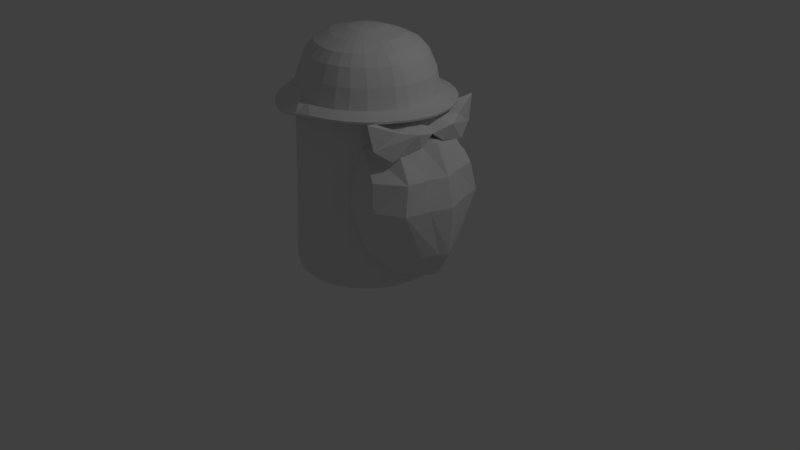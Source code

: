 # Source: Jagtss.blend  (saved by Blender 2.78.0; exported with 4.5.12 LTS)
import bpy
from mathutils import Matrix  # noqa: F401  (used for matrix-valued properties, if any)

bpy.ops.wm.read_factory_settings(use_empty=True)
scene = bpy.context.scene
scene.name = 'Scene'

# ---- collections
col_collection_1 = bpy.data.collections.new('Collection 1'); scene.collection.children.link(col_collection_1)
col_collection_10 = bpy.data.collections.new('Collection 10'); scene.collection.children.link(col_collection_10)

# ---- materials (node trees are filled in below, after node groups)
mat_material = bpy.data.materials.new('Material')
mat_material.alpha_threshold = 0.0
mat_material.use_transparent_shadow = False
mat_material.roughness = 0.5
mat_material.line_color = (0.0, 0.0, 0.0, 1.0)

# ---- material node trees

# ---- world
world_world = bpy.data.worlds.new('World'); scene.world = world_world
world_world.color = (0.05088, 0.05088, 0.05088)
world_world.use_sun_shadow = False
world_world.sun_shadow_jitter_overblur = 0.0
world_world.cycles.sampling_method = 'MANUAL'

# ---- cameras
cam_camera = bpy.data.cameras.new('Camera')
cam_camera.clip_end = 100.0
cam_camera.lens = 35.0
cam_camera.sensor_width = 32.0
cam_camera.sensor_height = 18.0
cam_camera.ortho_scale = 7.314
cam_camera.dof.focus_distance = 0.0
cam_camera.dof.aperture_fstop = 128.0

# ---- lights
light_lamp = bpy.data.lights.new('Lamp', 'POINT')
light_lamp.transmission_factor = 0.0
light_lamp.cutoff_distance = 30.0
light_lamp.energy = 100.0
light_lamp.shadow_buffer_clip_start = 1.001
light_lamp.shadow_soft_size = 0.1
light_lamp.shadow_maximum_resolution = 0.006
light_lamp.use_absolute_resolution = True

# ---- meshes
me_cube_001 = bpy.data.meshes.new('Cube.001')
me_cube_001.from_pydata([(0.9593, 0.7484, 1.881), (1.161, 0.262, 2.007), (0.8038, 0.4542, 2.096), (0.9593, -2.98e-08, 2.137), (1.05, 0.4668, 2.043), (1.101, -2.98e-08, 1.937), (1.101, 0.1646, 1.822), (1.035, 0.5451, 1.725), (0.937, 0.8103, 2.194)], [], [(1, 0, 4), (0, 2, 8), (3, 4, 2), (3, 1, 4), (3, 5, 1), (5, 6, 1), (3, 2, 5), (1, 6, 7), (2, 0, 7), (6, 5, 2), (1, 7, 0), (2, 7, 6), (0, 8, 4), (8, 2, 4)])
me_cube_001.use_remesh_preserve_volume = False
me_cube_001.use_remesh_preserve_attributes = False
me_cube_001.use_mirror_vertex_groups = False
me_cube_001.update()
me_cube = bpy.data.meshes.new('Cube')
me_cube.from_pydata([(0.4382, 0.9565, 0.1699), (0.2228, 1.019, 0.1699), (-0.001281, 1.04, 0.1414), (0.6367, 0.8549, 0.1699), (0.8108, 0.7181, 0.1699), (0.9536, 0.5514, 0.1699), (1.06, 0.3612, 0.1699), (1.119, 0.1755, 0.1699), (1.147, -4.768e-07, 0.1699), (-1.15, 4.768e-07, 0.09663), (-1.115, 0.1961, 0.09663), (-1.062, 0.3612, 0.09663), (-0.9561, 0.5514, 0.09663), (-0.8133, 0.7181, 0.09663), (-0.6393, 0.8549, 0.09663), (-0.4408, 0.9565, 0.09663), (-0.2253, 1.019, 0.09663), (0.3661, 0.7993, 0.224), (0.186, 0.8518, 0.224), (-0.001281, 0.8524, 0.24), (0.5142, 0.7101, 0.224), (0.6683, 0.5715, 0.224), (0.7604, 0.4328, 0.224), (0.8421, 0.2982, 0.224), (0.883, 0.148, 0.224), (0.8889, 1.192e-07, 0.224), (-0.927, 8.345e-07, 0.2963), (-0.8973, 0.1641, 0.2952), (-0.8406, 0.2847, 0.2952), (-0.7637, 0.4162, 0.2952), (-0.6714, 0.536, 0.2952), (-0.5224, 0.646, 0.2952), (-0.3687, 0.7411, 0.2952), (-0.1886, 0.8096, 0.2952), (0.1067, 0.2023, 0.95), (0.07132, 0.2165, 0.95), (0.03234, 0.2205, 0.95), (0.1387, 0.1823, 0.95), (0.1723, 0.148, 0.95), (0.1949, 0.1112, 0.95), (0.2065, 0.0732, 0.95), (0.2115, 0.03509, 0.95), (0.8445, 0.0, 0.4664), (-0.8601, 0.0, 0.4748), (-0.2006, 0.04213, 0.95), (-0.1957, 0.06975, 0.95), (-0.1798, 0.1085, 0.95), (-0.1452, 0.1522, 0.95), (-0.1071, 0.1782, 0.95), (-0.0598, 0.2023, 0.95), (-0.01308, 0.2154, 0.95), (0.3613, 0.7402, 0.4664), (0.1821, 0.7888, 0.4664), (-0.001342, 0.7875, 0.4687), (0.5013, 0.6641, 0.4664), (0.6375, 0.5365, 0.465), (0.7246, 0.4095, 0.4648), (0.7988, 0.2797, 0.4664), (0.8369, 0.1457, 0.4664), (-0.8293, 0.1486, 0.4742), (0.2166, 3.874e-07, 0.95), (-0.7859, 0.2697, 0.4742), (-0.2036, -3.874e-07, 0.95), (-0.7149, 0.392, 0.4742), (-0.6188, 0.5064, 0.4742), (-0.4784, 0.6153, 0.4742), (-0.3414, 0.7001, 0.4742), (-0.1692, 0.7603, 0.4742), (0.7453, 1.49e-07, 0.6699), (-0.7473, -1.49e-07, 0.677), (0.3199, 0.6682, 0.6697), (0.1674, 0.7096, 0.6695), (0.008211, 0.7085, 0.6717), (0.4389, 0.6036, 0.6698), (0.56, 0.4901, 0.6685), (0.6404, 0.3728, 0.6683), (0.7087, 0.2533, 0.67), (0.7424, 0.1347, 0.67), (-0.7367, 0.1304, 0.6766), (-0.697, 0.2409, 0.6766), (-0.6328, 0.3519, 0.6767), (-0.5468, 0.4542, 0.6768), (-0.4175, 0.5544, 0.6768), (-0.2941, 0.6309, 0.6769), (-0.1414, 0.6842, 0.6771), (0.6333, 2.682e-07, 0.7929), (-0.6295, -2.682e-07, 0.7986), (0.272, 0.5701, 0.7924), (0.1504, 0.6037, 0.7921), (0.01928, 0.6035, 0.7941), (0.3768, 0.5165, 0.7926), (0.4701, 0.4246, 0.7915), (0.5428, 0.3302, 0.7913), (0.6043, 0.2226, 0.793), (0.6327, 0.1109, 0.793), (-0.6277, 0.114, 0.7983), (-0.5941, 0.2077, 0.7984), (-0.5375, 0.3053, 0.7985), (-0.4633, 0.3936, 0.7987), (-0.347, 0.4838, 0.7988), (-0.2392, 0.539, 0.799), (-0.1093, 0.5797, 0.7993), (0.4795, 3.278e-07, 0.8821), (-0.4744, -3.278e-07, 0.8859), (0.1975, 0.4115, 0.8812), (0.1179, 0.4272, 0.881), (0.03278, 0.4299, 0.8825), (0.2703, 0.3758, 0.8816), (0.3414, 0.3135, 0.8809), (0.3933, 0.2362, 0.8807), (0.4433, 0.1542, 0.8818), (0.4723, 0.07779, 0.8823), (-0.4598, 0.07765, 0.8858), (-0.4223, 0.1549, 0.886), (-0.3737, 0.2223, 0.8862), (-0.3177, 0.2792, 0.8864), (-0.232, 0.3471, 0.8868), (-0.1513, 0.3903, 0.8871), (-0.06376, 0.4153, 0.8865), (0.013, 0.0, 0.9724), (0.4331, 0.9579, 0.1445), (0.2177, 1.021, 0.1445), (-0.006332, 1.042, 0.116), (0.6317, 0.8563, 0.1445), (0.8057, 0.7195, 0.1445), (0.9485, 0.5528, 0.1445), (1.055, 0.3626, 0.1445), (1.113, 0.1769, 0.1445), (1.142, 0.001398, 0.1445), (-1.155, 0.001399, 0.07129), (-1.12, 0.1975, 0.07129), (-1.067, 0.3626, 0.07129), (-0.9612, 0.5528, 0.07129), (-0.8184, 0.7195, 0.07129), (-0.6443, 0.8563, 0.07129), (-0.4458, 0.9579, 0.07129), (-0.2304, 1.021, 0.07129), (0.3084, 0.6438, 0.2568), (0.1548, 0.6884, 0.2595), (-0.00627, 0.7036, 0.2381), (0.4494, 0.5717, 0.2567), (0.5718, 0.4754, 0.2567), (0.6711, 0.3595, 0.2566), (0.7442, 0.2285, 0.2567), (0.7744, 0.1054, 0.2568), (1.142, 0.001398, 0.1445), (-1.155, 0.001399, 0.07129), (-0.7902, 0.1234, 0.2061), (-0.7569, 0.2285, 0.2062), (-0.6838, 0.3595, 0.2062), (-0.5844, 0.4754, 0.2062), (-0.462, 0.5717, 0.2061), (-0.3211, 0.6438, 0.206), (-0.1674, 0.6883, 0.202), (0.4331, 0.9579, 0.1445), (0.2177, 1.021, 0.1445), (-0.006332, 1.042, 0.116), (0.6317, 0.8563, 0.1445), (0.8057, 0.7195, 0.1445), (0.9485, 0.5528, 0.1445), (1.055, 0.3626, 0.1445), (1.113, 0.1769, 0.1445), (-1.12, 0.1975, 0.07129), (1.084, 0.0, 0.1422), (-1.067, 0.3626, 0.07129), (-1.096, 0.0, 0.07377), (-0.9612, 0.5528, 0.07129), (-0.8184, 0.7195, 0.07129), (-0.6443, 0.8563, 0.07129), (-0.4458, 0.9579, 0.07129), (-0.2304, 1.021, 0.07129), (-0.005867, 0.0, 0.7328), (0.4148, 0.9117, 0.1437), (0.2084, 0.9716, 0.1441), (-0.006331, 0.9919, 0.116), (0.6048, 0.8144, 0.1434), (0.7712, 0.6835, 0.1431), (0.9077, 0.5243, 0.1428), (1.009, 0.3429, 0.1426), (1.065, 0.1654, 0.1425), (-1.071, 0.1856, 0.07325), (0.7732, 0.0, 0.256), (-1.022, 0.3429, 0.07315), (-0.8076, 0.0, 0.2063), (-0.9203, 0.5243, 0.07294), (-0.7839, 0.6835, 0.07267), (-0.6175, 0.8144, 0.07235), (-0.4274, 0.9117, 0.072), (-0.2211, 0.9716, 0.07162)], [], [(10, 9, 26, 27), (11, 10, 27, 28), (12, 11, 28, 29), (0, 1, 18, 17), (13, 12, 29, 30), (1, 2, 19, 18), (14, 13, 30, 31), (3, 0, 17, 20), (15, 14, 31, 32), (4, 3, 20, 21), (16, 15, 32, 33), (5, 4, 21, 22), (2, 16, 33, 19), (6, 5, 22, 23), (7, 6, 23, 24), (8, 7, 24, 25), (33, 32, 66, 67), (25, 24, 58, 42), (17, 18, 52, 51), (19, 33, 67, 53), (27, 26, 43, 59), (18, 19, 53, 52), (28, 27, 59, 61), (20, 17, 51, 54), (29, 28, 61, 63), (21, 20, 54, 55), (30, 29, 63, 64), (22, 21, 55, 56), (31, 30, 64, 65), (23, 22, 56, 57), (32, 31, 65, 66), (24, 23, 57, 58), (40, 119, 41), (71, 70, 51, 52), (72, 71, 52, 53), (70, 73, 54, 51), (73, 74, 55, 54), (74, 75, 56, 55), (75, 76, 57, 56), (76, 77, 58, 57), (77, 68, 42, 58), (78, 79, 61, 59), (79, 80, 63, 61), (80, 81, 64, 63), (81, 82, 65, 64), (82, 83, 66, 65), (83, 84, 67, 66), (84, 72, 53, 67), (88, 87, 70, 71), (89, 88, 71, 72), (87, 90, 73, 70), (90, 91, 74, 73), (91, 92, 75, 74), (92, 93, 76, 75), (93, 94, 77, 76), (94, 85, 68, 77), (95, 96, 79, 78), (96, 97, 80, 79), (97, 98, 81, 80), (98, 99, 82, 81), (99, 100, 83, 82), (100, 101, 84, 83), (101, 89, 72, 84), (105, 104, 87, 88), (106, 105, 88, 89), (104, 107, 90, 87), (107, 108, 91, 90), (108, 109, 92, 91), (109, 110, 93, 92), (110, 111, 94, 93), (111, 102, 85, 94), (103, 112, 95, 86), (112, 113, 96, 95), (113, 114, 97, 96), (114, 115, 98, 97), (115, 116, 99, 98), (116, 117, 100, 99), (117, 118, 101, 100), (118, 106, 89, 101), (39, 119, 40), (35, 34, 104, 105), (36, 35, 105, 106), (34, 37, 107, 104), (37, 38, 108, 107), (38, 39, 109, 108), (39, 40, 110, 109), (40, 41, 111, 110), (41, 60, 102, 111), (62, 44, 112, 103), (44, 45, 113, 112), (45, 46, 114, 113), (46, 47, 115, 114), (47, 48, 116, 115), (48, 49, 117, 116), (49, 50, 118, 117), (50, 36, 106, 118), (119, 39, 38), (41, 119, 60), (119, 38, 37), (119, 37, 34), (119, 34, 35), (119, 35, 36), (119, 36, 50), (119, 50, 49), (119, 49, 48), (119, 48, 47), (119, 47, 46), (119, 46, 45), (119, 45, 44), (119, 44, 62), (78, 69, 86, 95), (43, 69, 78, 59), (13, 14, 134, 133), (5, 6, 126, 125), (14, 15, 135, 134), (6, 7, 127, 126), (15, 16, 136, 135), (7, 8, 128, 127), (1, 0, 120, 121), (16, 2, 122, 136), (9, 10, 130, 129), (2, 1, 121, 122), (10, 11, 131, 130), (0, 3, 123, 120), (11, 12, 132, 131), (3, 4, 124, 123), (12, 13, 133, 132), (4, 5, 125, 124), (123, 124, 158, 157), (132, 133, 167, 166), (124, 125, 159, 158), (133, 134, 168, 167), (125, 126, 160, 159), (134, 135, 169, 168), (126, 127, 161, 160), (135, 136, 170, 169), (127, 128, 145, 161), (121, 120, 154, 155), (136, 122, 156, 170), (129, 130, 162, 146), (122, 121, 155, 156), (130, 131, 164, 162), (120, 123, 157, 154), (131, 132, 166, 164), (172, 173, 155, 154), (173, 174, 156, 155), (175, 172, 154, 157), (176, 175, 157, 158), (177, 176, 158, 159), (178, 177, 159, 160), (179, 178, 160, 161), (163, 179, 161, 145), (180, 165, 146, 162), (182, 180, 162, 164), (184, 182, 164, 166), (185, 184, 166, 167), (186, 185, 167, 168), (187, 186, 168, 169), (188, 187, 169, 170), (174, 188, 170, 156), (144, 181, 171), (143, 144, 171), (142, 143, 171), (141, 142, 171), (140, 141, 171), (137, 140, 171), (138, 137, 171), (139, 138, 171), (153, 139, 171), (152, 153, 171), (151, 152, 171), (150, 151, 171), (149, 150, 171), (148, 149, 171), (147, 148, 171), (137, 138, 173, 172), (138, 139, 174, 173), (140, 137, 172, 175), (141, 140, 175, 176), (142, 141, 176, 177), (143, 142, 177, 178), (144, 143, 178, 179), (147, 183, 165, 180), (148, 147, 180, 182), (149, 148, 182, 184), (150, 149, 184, 185), (151, 150, 185, 186), (152, 151, 186, 187), (153, 152, 187, 188), (139, 153, 188, 174), (183, 147, 171), (181, 144, 179, 163)])
_k = set([(0, 1), (0, 3), (1, 2), (2, 16), (3, 4), (4, 5), (5, 6), (6, 7), (7, 8), (9, 10), (10, 11), (11, 12), (12, 13), (13, 14), (14, 15), (15, 16), (17, 18), (17, 20), (18, 19), (19, 33), (20, 21), (21, 22), (22, 23), (23, 24), (24, 25), (26, 27), (27, 28), (28, 29), (29, 30), (30, 31), (31, 32), (32, 33), (120, 121), (120, 123), (121, 122), (122, 136), (123, 124), (124, 125), (125, 126), (126, 127), (127, 128), (129, 130), (130, 131), (131, 132), (132, 133), (133, 134), (134, 135), (135, 136), (137, 138), (137, 140), (138, 139), (139, 153), (140, 141), (141, 142), (142, 143), (143, 144), (145, 161), (146, 162), (147, 148), (148, 149), (149, 150), (150, 151), (151, 152), (152, 153), (154, 155), (154, 157), (155, 156), (156, 170), (157, 158), (158, 159), (159, 160), (160, 161), (162, 164), (163, 179), (164, 166), (165, 180), (166, 167), (167, 168), (168, 169), (169, 170), (172, 173), (172, 175), (173, 174), (174, 188), (175, 176), (176, 177), (177, 178), (178, 179), (180, 182), (182, 184), (184, 185), (185, 186), (186, 187), (187, 188)])
me_cube.attributes.new('sharp_edge', 'BOOLEAN', 'EDGE').data.foreach_set('value', [ (min(e.vertices), max(e.vertices)) in _k for e in me_cube.edges])
me_cube.materials.append(mat_material)
me_cube.use_remesh_preserve_volume = False
me_cube.use_remesh_preserve_attributes = False
me_cube.use_mirror_vertex_groups = False
me_cube.update()
me_cylinder_001 = bpy.data.meshes.new('Cylinder.001')
me_cylinder_001.from_pydata([(-1.017e-07, 1.086, -1.708), (-6.348e-08, 1.019, 1.023), (0.2118, 1.065, -1.708), (0.1989, 0.9997, 1.023), (0.4155, 1.003, -1.708), (0.3901, 0.9417, 1.023), (0.6031, 0.9027, -1.708), (0.5663, 0.8475, 1.023), (0.7677, 0.7677, -1.708), (0.7208, 0.7208, 1.023), (0.9027, 0.6031, -1.708), (0.8475, 0.5663, 1.023), (1.003, 0.4155, -1.708), (0.9417, 0.3901, 1.023), (1.065, 0.2118, -1.708), (0.9997, 0.1989, 1.023), (1.086, -6.619e-07, -1.708), (1.019, -2.348e-07, 1.023), (1.065, -0.2118, -1.708), (0.9997, -0.1989, 1.023), (1.003, -0.4155, -1.708), (0.9417, -0.3901, 1.023), (0.9027, -0.6031, -1.708), (0.8475, -0.5663, 1.023), (0.7677, -0.7677, -1.708), (0.7208, -0.7208, 1.023), (0.6031, -0.9027, -1.708), (0.5663, -0.8475, 1.023), (0.4155, -1.003, -1.708), (0.3901, -0.9417, 1.023), (0.2118, -1.065, -1.708), (0.1989, -0.9997, 1.023), (-4.261e-07, -1.086, -1.708), (-3.956e-07, -1.019, 1.023), (-0.2118, -1.065, -1.708), (-0.1989, -0.9997, 1.023), (-0.4155, -1.003, -1.708), (-0.3901, -0.9417, 1.023), (-0.6031, -0.9027, -1.708), (-0.5663, -0.8475, 1.023), (-0.7677, -0.7677, -1.708), (-0.7208, -0.7208, 1.023), (-0.9027, -0.6031, -1.708), (-0.8475, -0.5663, 1.023), (-1.003, -0.4155, -1.708), (-0.9417, -0.3901, 1.023), (-1.065, -0.2118, -1.708), (-0.9997, -0.1989, 1.023), (-1.086, 2.91e-07, -1.708), (-1.019, 6.724e-07, 1.023), (-1.065, 0.2118, -1.708), (-0.9997, 0.1989, 1.023), (-1.003, 0.4155, -1.708), (-0.9417, 0.3901, 1.023), (-0.9027, 0.6031, -1.708), (-0.8475, 0.5663, 1.023), (-0.7677, 0.7677, -1.708), (-0.7208, 0.7208, 1.023), (-0.6031, 0.9027, -1.708), (-0.5663, 0.8475, 1.023), (-0.4155, 1.003, -1.708), (-0.3901, 0.9417, 1.023), (-0.2118, 1.065, -1.708), (-0.1989, 0.9997, 1.023), (-6.099e-08, 1.115, -1.623), (0.2176, 1.094, -1.623), (0.4269, 1.031, -1.623), (0.6197, 0.9275, -1.623), (0.7887, 0.7887, -1.623), (0.9275, 0.6197, -1.623), (1.031, 0.4269, -1.623), (1.094, 0.2176, -1.623), (1.115, -6.496e-07, -1.623), (1.094, -0.2176, -1.623), (1.031, -0.4269, -1.623), (0.9275, -0.6197, -1.623), (0.7887, -0.7887, -1.623), (0.6197, -0.9275, -1.623), (0.4269, -1.031, -1.623), (0.2176, -1.094, -1.623), (-4.244e-07, -1.115, -1.623), (-0.2176, -1.094, -1.623), (-0.4269, -1.031, -1.623), (-0.6197, -0.9275, -1.623), (-0.7887, -0.7887, -1.623), (-0.9275, -0.6197, -1.623), (-1.031, -0.4269, -1.623), (-1.094, -0.2176, -1.623), (-1.115, 3.432e-07, -1.623), (-1.094, 0.2176, -1.623), (-1.031, 0.4269, -1.623), (-0.9275, 0.6197, -1.623), (-0.7887, 0.7887, -1.623), (-0.6197, 0.9275, -1.623), (-0.4269, 1.031, -1.623), (-0.2176, 1.094, -1.623)], [], [(64, 1, 3, 65), (65, 3, 5, 66), (66, 5, 7, 67), (67, 7, 9, 68), (68, 9, 11, 69), (69, 11, 13, 70), (70, 13, 15, 71), (71, 15, 17, 72), (72, 17, 19, 73), (73, 19, 21, 74), (74, 21, 23, 75), (75, 23, 25, 76), (76, 25, 27, 77), (77, 27, 29, 78), (78, 29, 31, 79), (79, 31, 33, 80), (80, 33, 35, 81), (81, 35, 37, 82), (82, 37, 39, 83), (83, 39, 41, 84), (84, 41, 43, 85), (85, 43, 45, 86), (86, 45, 47, 87), (87, 47, 49, 88), (88, 49, 51, 89), (89, 51, 53, 90), (90, 53, 55, 91), (91, 55, 57, 92), (92, 57, 59, 93), (93, 59, 61, 94), (3, 1, 63, 61, 59, 57, 55, 53, 51, 49, 47, 45, 43, 41, 39, 37, 35, 33, 31, 29, 27, 25, 23, 21, 19, 17, 15, 13, 11, 9, 7, 5), (94, 61, 63, 95), (95, 63, 1, 64), (0, 2, 4, 6, 8, 10, 12, 14, 16, 18, 20, 22, 24, 26, 28, 30, 32, 34, 36, 38, 40, 42, 44, 46, 48, 50, 52, 54, 56, 58, 60, 62), (2, 0, 64, 65), (4, 2, 65, 66), (6, 4, 66, 67), (8, 6, 67, 68), (10, 8, 68, 69), (12, 10, 69, 70), (14, 12, 70, 71), (16, 14, 71, 72), (18, 16, 72, 73), (20, 18, 73, 74), (22, 20, 74, 75), (24, 22, 75, 76), (26, 24, 76, 77), (28, 26, 77, 78), (30, 28, 78, 79), (32, 30, 79, 80), (34, 32, 80, 81), (36, 34, 81, 82), (38, 36, 82, 83), (40, 38, 83, 84), (42, 40, 84, 85), (44, 42, 85, 86), (46, 44, 86, 87), (48, 46, 87, 88), (50, 48, 88, 89), (52, 50, 89, 90), (54, 52, 90, 91), (56, 54, 91, 92), (58, 56, 92, 93), (60, 58, 93, 94), (62, 60, 94, 95), (0, 62, 95, 64)])
me_cylinder_001.use_remesh_preserve_volume = False
me_cylinder_001.use_remesh_preserve_attributes = False
me_cylinder_001.use_mirror_vertex_groups = False
me_cylinder_001.update()
me_cube_002 = bpy.data.meshes.new('Cube.002')
me_cube_002.from_pydata([(0.9351, 0.536, 0.548), (1.4, 0.0, 0.548), (0.4428, 0.4403, 0.498), (0.4542, 0.4909, 1.806), (0.9275, 0.7372, 1.499), (0.4125, 0.508, 1.499), (0.6301, 0.6015, 1.782), (1.357, 0.0, 1.499), (1.285, 0.1976, 1.499), (1.24, 0.4965, 1.499), (0.948, 0.758, 1.152), (0.4186, 0.5791, 1.152), (1.443, 0.0, 1.152), (1.351, 0.2658, 1.152), (1.274, 0.5667, 1.152), (1.34, 0.1052, 0.548), (1.252, 0.2961, 0.548), (1.168, 0.0, 1.854), (1.082, 0.1434, 1.825), (1.02, 0.428, 1.806), (0.8519, 0.3597, 0.2064), (1.215, 0.0, 0.2064), (1.06, 0.1462, 0.2064), (0.5904, 0.7183, 1.499), (0.9349, 0.0, 0.07478), (0.6223, 0.8136, 1.152), (0.6825, 0.6452, 0.548), (0.451, 0.0, 0.448), (0.496, 0.0, 1.854), (0.4797, 0.0, 1.499), (0.4894, 0.0, 1.152), (0.626, 0.0, 0.2532), (0.5085, 0.1895, 1.499), (0.5164, 0.176, 1.825), (0.4673, 0.2328, 0.448), (0.5236, 0.2305, 1.152), (0.7098, 0.1989, 0.2317), (0.7941, 0.1511, 1.9), (0.7606, 0.4681, 1.88), (0.7955, 0.0, 1.928)], [], [(23, 25, 11, 5), (14, 16, 0, 10), (10, 4, 9, 14), (8, 13, 14, 9), (14, 13, 15, 16), (1, 15, 13, 12), (8, 7, 12, 13), (9, 4, 6, 19), (7, 8, 18, 17), (23, 5, 3, 6), (8, 9, 19, 18), (15, 1, 21), (16, 15, 21, 22), (0, 16, 22, 20), (4, 23, 6), (4, 10, 25, 23), (0, 26, 25, 10), (0, 20, 26), (33, 32, 29, 28), (35, 34, 27, 30), (32, 35, 30, 29), (6, 3, 38), (19, 38, 37, 18), (5, 11, 35, 32), (3, 5, 32, 33), (18, 37, 39, 17), (21, 24, 22), (36, 24, 31), (11, 25, 26, 2), (35, 11, 2, 34), (27, 34, 36, 31), (36, 20, 24), (22, 24, 20), (20, 2, 26), (34, 2, 20, 36), (38, 19, 6), (39, 37, 33, 28), (37, 38, 3, 33)])
me_cube_002.use_remesh_preserve_volume = False
me_cube_002.use_remesh_preserve_attributes = False
me_cube_002.use_mirror_vertex_groups = False
me_cube_002.update()

# ---- objects
ob_moustache = bpy.data.objects.new('Moustache', me_cube_001)
ob_helmet = bpy.data.objects.new('Helmet', me_cube)
ob_lamp = bpy.data.objects.new('Lamp', light_lamp)
ob_camera = bpy.data.objects.new('Camera', cam_camera)
ob_body = bpy.data.objects.new('Body', me_cylinder_001)
ob_beard = bpy.data.objects.new('Beard', me_cube_002)

# ---- transforms, parenting, visibility, modifiers, constraints
ob_moustache.location = (9.313e-09, 2.98e-08, 5.96e-08)
ob_moustache.lineart.crease_threshold = 0.0
_m = ob_moustache.modifiers.new('Mirror', 'MIRROR')
_m.use_axis = (False, True, False)
ob_helmet.location = (0.0, 0.0, 2.0)
ob_helmet.lock_rotations_4d = False
ob_helmet.empty_display_type = 'ARROWS'
ob_helmet.lineart.crease_threshold = 0.0
_m = ob_helmet.modifiers.new('Mirror', 'MIRROR')
_m.use_axis = (False, True, False)
_m.merge_threshold = 0.0
ob_lamp.location = (4.076, 1.005, 5.904)
ob_lamp.rotation_euler = (0.6503, 0.05522, 1.866)
ob_lamp.lock_rotations_4d = False
ob_lamp.empty_display_type = 'ARROWS'
ob_lamp.color = (0.0, 0.0, 0.0, 0.0)
ob_lamp.lineart.crease_threshold = 0.0
ob_camera.location = (7.481, -6.508, 5.344)
ob_camera.rotation_euler = (1.109, 0.0, 0.8149)
ob_camera.lock_rotations_4d = False
ob_camera.empty_display_type = 'ARROWS'
ob_camera.color = (0.0, 0.0, 0.0, 0.0)
ob_camera.display_type = 'WIRE'
ob_camera.lineart.crease_threshold = 0.0
ob_body.location = (5.355e-08, 3.185e-07, 1.384)
ob_body.scale = (0.81, 0.81, 0.81)
ob_body.lineart.crease_threshold = 0.0
ob_beard.location = (0.0, 0.0, 0.0)
ob_beard.lineart.crease_threshold = 0.0
_m = ob_beard.modifiers.new('Mirror', 'MIRROR')
_m.use_axis = (False, True, False)

# ---- collection membership
col_collection_1.objects.link(ob_moustache)
col_collection_1.objects.link(ob_helmet)
col_collection_1.objects.link(ob_lamp)
col_collection_1.objects.link(ob_camera)
col_collection_10.objects.link(ob_body)
col_collection_10.objects.link(ob_beard)

# ---- scene / render settings (as saved in the file)
scene.camera = ob_camera
scene.frame_start = 1; scene.frame_end = 250; scene.frame_set(1)
scene.render.engine = 'BLENDER_EEVEE_NEXT'
scene.render.resolution_percentage = 50
scene.render.dither_intensity = 0.0
scene.cycles.use_denoising = False
scene.cycles.samples = 128
scene.cycles.sampling_pattern = 'TABULATED_SOBOL'
scene.cycles.light_sampling_threshold = 0.0
scene.cycles.use_adaptive_sampling = False
scene.cycles.use_light_tree = False
scene.cycles.blur_glossy = 0.0
scene.cycles.sample_clamp_indirect = 0.0
scene.view_settings.view_transform = 'Standard'
bpy.context.view_layer.update()
